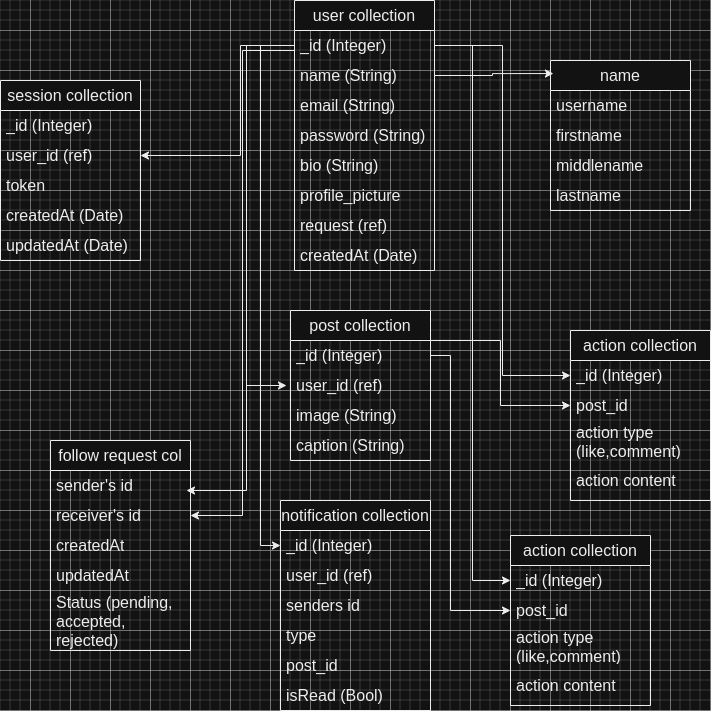

The diagram above was exported from draw.io. Its source (the exported page's mxGraphModel, read from the mxfile embedded in the PNG):
<mxGraphModel dx="1362" dy="807" grid="1" gridSize="10" guides="1" tooltips="1" connect="1" arrows="1" fold="1" page="1" pageScale="1" pageWidth="827" pageHeight="1169" math="0" shadow="0">
  <root>
    <mxCell id="0" />
    <mxCell id="1" parent="0" />
    <mxCell id="WQ37ABWbHuxESDcNyKQO-1" value="user collection" style="swimlane;fontStyle=0;childLayout=stackLayout;horizontal=1;startSize=30;horizontalStack=0;resizeParent=1;resizeParentMax=0;resizeLast=0;collapsible=1;marginBottom=0;whiteSpace=wrap;html=1;fontSize=16;" vertex="1" parent="1">
      <mxGeometry x="344" y="50" width="140" height="270" as="geometry" />
    </mxCell>
    <mxCell id="WQ37ABWbHuxESDcNyKQO-2" value="_id (Integer)" style="text;strokeColor=none;fillColor=none;align=left;verticalAlign=middle;spacingLeft=4;spacingRight=4;overflow=hidden;points=[[0,0.5],[1,0.5]];portConstraint=eastwest;rotatable=0;whiteSpace=wrap;html=1;fontSize=16;" vertex="1" parent="WQ37ABWbHuxESDcNyKQO-1">
      <mxGeometry y="30" width="140" height="30" as="geometry" />
    </mxCell>
    <mxCell id="WQ37ABWbHuxESDcNyKQO-3" value="name (String)" style="text;strokeColor=none;fillColor=none;align=left;verticalAlign=middle;spacingLeft=4;spacingRight=4;overflow=hidden;points=[[0,0.5],[1,0.5]];portConstraint=eastwest;rotatable=0;whiteSpace=wrap;html=1;fontSize=16;" vertex="1" parent="WQ37ABWbHuxESDcNyKQO-1">
      <mxGeometry y="60" width="140" height="30" as="geometry" />
    </mxCell>
    <mxCell id="WQ37ABWbHuxESDcNyKQO-4" value="email (String)" style="text;strokeColor=none;fillColor=none;align=left;verticalAlign=middle;spacingLeft=4;spacingRight=4;overflow=hidden;points=[[0,0.5],[1,0.5]];portConstraint=eastwest;rotatable=0;whiteSpace=wrap;html=1;fontSize=16;" vertex="1" parent="WQ37ABWbHuxESDcNyKQO-1">
      <mxGeometry y="90" width="140" height="30" as="geometry" />
    </mxCell>
    <mxCell id="WQ37ABWbHuxESDcNyKQO-5" value="password (String)" style="text;strokeColor=none;fillColor=none;align=left;verticalAlign=middle;spacingLeft=4;spacingRight=4;overflow=hidden;points=[[0,0.5],[1,0.5]];portConstraint=eastwest;rotatable=0;whiteSpace=wrap;html=1;fontSize=16;" vertex="1" parent="WQ37ABWbHuxESDcNyKQO-1">
      <mxGeometry y="120" width="140" height="30" as="geometry" />
    </mxCell>
    <mxCell id="WQ37ABWbHuxESDcNyKQO-6" value="bio (String)" style="text;strokeColor=none;fillColor=none;align=left;verticalAlign=middle;spacingLeft=4;spacingRight=4;overflow=hidden;points=[[0,0.5],[1,0.5]];portConstraint=eastwest;rotatable=0;whiteSpace=wrap;html=1;fontSize=16;" vertex="1" parent="WQ37ABWbHuxESDcNyKQO-1">
      <mxGeometry y="150" width="140" height="30" as="geometry" />
    </mxCell>
    <mxCell id="WQ37ABWbHuxESDcNyKQO-7" value="profile_picture" style="text;strokeColor=none;fillColor=none;align=left;verticalAlign=middle;spacingLeft=4;spacingRight=4;overflow=hidden;points=[[0,0.5],[1,0.5]];portConstraint=eastwest;rotatable=0;whiteSpace=wrap;html=1;fontSize=16;" vertex="1" parent="WQ37ABWbHuxESDcNyKQO-1">
      <mxGeometry y="180" width="140" height="30" as="geometry" />
    </mxCell>
    <mxCell id="WQ37ABWbHuxESDcNyKQO-8" value="request (ref)" style="text;strokeColor=none;fillColor=none;align=left;verticalAlign=middle;spacingLeft=4;spacingRight=4;overflow=hidden;points=[[0,0.5],[1,0.5]];portConstraint=eastwest;rotatable=0;whiteSpace=wrap;html=1;fontSize=16;" vertex="1" parent="WQ37ABWbHuxESDcNyKQO-1">
      <mxGeometry y="210" width="140" height="30" as="geometry" />
    </mxCell>
    <mxCell id="WQ37ABWbHuxESDcNyKQO-9" value="createdAt (Date)" style="text;strokeColor=none;fillColor=none;align=left;verticalAlign=middle;spacingLeft=4;spacingRight=4;overflow=hidden;points=[[0,0.5],[1,0.5]];portConstraint=eastwest;rotatable=0;whiteSpace=wrap;html=1;fontSize=16;" vertex="1" parent="WQ37ABWbHuxESDcNyKQO-1">
      <mxGeometry y="240" width="140" height="30" as="geometry" />
    </mxCell>
    <mxCell id="WQ37ABWbHuxESDcNyKQO-10" value="post collection" style="swimlane;fontStyle=0;childLayout=stackLayout;horizontal=1;startSize=30;horizontalStack=0;resizeParent=1;resizeParentMax=0;resizeLast=0;collapsible=1;marginBottom=0;whiteSpace=wrap;html=1;fontSize=16;" vertex="1" parent="1">
      <mxGeometry x="340" y="360" width="140" height="150" as="geometry" />
    </mxCell>
    <mxCell id="WQ37ABWbHuxESDcNyKQO-11" value="_id (Integer)" style="text;strokeColor=none;fillColor=none;align=left;verticalAlign=middle;spacingLeft=4;spacingRight=4;overflow=hidden;points=[[0,0.5],[1,0.5]];portConstraint=eastwest;rotatable=0;whiteSpace=wrap;html=1;fontSize=16;" vertex="1" parent="WQ37ABWbHuxESDcNyKQO-10">
      <mxGeometry y="30" width="140" height="30" as="geometry" />
    </mxCell>
    <mxCell id="WQ37ABWbHuxESDcNyKQO-12" value="user_id (ref)" style="text;strokeColor=none;fillColor=none;align=left;verticalAlign=middle;spacingLeft=4;spacingRight=4;overflow=hidden;points=[[0,0.5],[1,0.5]];portConstraint=eastwest;rotatable=0;whiteSpace=wrap;html=1;fontSize=16;" vertex="1" parent="WQ37ABWbHuxESDcNyKQO-10">
      <mxGeometry y="60" width="140" height="30" as="geometry" />
    </mxCell>
    <mxCell id="WQ37ABWbHuxESDcNyKQO-13" value="image (String)" style="text;strokeColor=none;fillColor=none;align=left;verticalAlign=middle;spacingLeft=4;spacingRight=4;overflow=hidden;points=[[0,0.5],[1,0.5]];portConstraint=eastwest;rotatable=0;whiteSpace=wrap;html=1;fontSize=16;" vertex="1" parent="WQ37ABWbHuxESDcNyKQO-10">
      <mxGeometry y="90" width="140" height="30" as="geometry" />
    </mxCell>
    <mxCell id="WQ37ABWbHuxESDcNyKQO-14" value="caption (String)" style="text;strokeColor=none;fillColor=none;align=left;verticalAlign=middle;spacingLeft=4;spacingRight=4;overflow=hidden;points=[[0,0.5],[1,0.5]];portConstraint=eastwest;rotatable=0;whiteSpace=wrap;html=1;fontSize=16;" vertex="1" parent="WQ37ABWbHuxESDcNyKQO-10">
      <mxGeometry y="120" width="140" height="30" as="geometry" />
    </mxCell>
    <mxCell id="WQ37ABWbHuxESDcNyKQO-23" value="action collection" style="swimlane;fontStyle=0;childLayout=stackLayout;horizontal=1;startSize=30;horizontalStack=0;resizeParent=1;resizeParentMax=0;resizeLast=0;collapsible=1;marginBottom=0;whiteSpace=wrap;html=1;fontSize=16;" vertex="1" parent="1">
      <mxGeometry x="620" y="380" width="140" height="170" as="geometry" />
    </mxCell>
    <mxCell id="WQ37ABWbHuxESDcNyKQO-24" value="_id (Integer)" style="text;strokeColor=none;fillColor=none;align=left;verticalAlign=middle;spacingLeft=4;spacingRight=4;overflow=hidden;points=[[0,0.5],[1,0.5]];portConstraint=eastwest;rotatable=0;whiteSpace=wrap;html=1;fontSize=16;" vertex="1" parent="WQ37ABWbHuxESDcNyKQO-23">
      <mxGeometry y="30" width="140" height="30" as="geometry" />
    </mxCell>
    <mxCell id="WQ37ABWbHuxESDcNyKQO-25" value="post_id" style="text;strokeColor=none;fillColor=none;align=left;verticalAlign=middle;spacingLeft=4;spacingRight=4;overflow=hidden;points=[[0,0.5],[1,0.5]];portConstraint=eastwest;rotatable=0;whiteSpace=wrap;html=1;fontSize=16;" vertex="1" parent="WQ37ABWbHuxESDcNyKQO-23">
      <mxGeometry y="60" width="140" height="30" as="geometry" />
    </mxCell>
    <mxCell id="WQ37ABWbHuxESDcNyKQO-26" value="action type (like,comment)" style="text;strokeColor=none;fillColor=none;align=left;verticalAlign=middle;spacingLeft=4;spacingRight=4;overflow=hidden;points=[[0,0.5],[1,0.5]];portConstraint=eastwest;rotatable=0;whiteSpace=wrap;html=1;fontSize=16;" vertex="1" parent="WQ37ABWbHuxESDcNyKQO-23">
      <mxGeometry y="90" width="140" height="40" as="geometry" />
    </mxCell>
    <mxCell id="WQ37ABWbHuxESDcNyKQO-27" value="action content" style="text;strokeColor=none;fillColor=none;align=left;verticalAlign=middle;spacingLeft=4;spacingRight=4;overflow=hidden;points=[[0,0.5],[1,0.5]];portConstraint=eastwest;rotatable=0;whiteSpace=wrap;html=1;fontSize=16;" vertex="1" parent="WQ37ABWbHuxESDcNyKQO-23">
      <mxGeometry y="130" width="140" height="40" as="geometry" />
    </mxCell>
    <mxCell id="WQ37ABWbHuxESDcNyKQO-28" value="name" style="swimlane;fontStyle=0;childLayout=stackLayout;horizontal=1;startSize=30;horizontalStack=0;resizeParent=1;resizeParentMax=0;resizeLast=0;collapsible=1;marginBottom=0;whiteSpace=wrap;html=1;fontSize=16;" vertex="1" parent="1">
      <mxGeometry x="600" y="110" width="140" height="150" as="geometry" />
    </mxCell>
    <mxCell id="WQ37ABWbHuxESDcNyKQO-29" value="username" style="text;strokeColor=none;fillColor=none;align=left;verticalAlign=middle;spacingLeft=4;spacingRight=4;overflow=hidden;points=[[0,0.5],[1,0.5]];portConstraint=eastwest;rotatable=0;whiteSpace=wrap;html=1;fontSize=16;" vertex="1" parent="WQ37ABWbHuxESDcNyKQO-28">
      <mxGeometry y="30" width="140" height="30" as="geometry" />
    </mxCell>
    <mxCell id="WQ37ABWbHuxESDcNyKQO-30" value="firstname" style="text;strokeColor=none;fillColor=none;align=left;verticalAlign=middle;spacingLeft=4;spacingRight=4;overflow=hidden;points=[[0,0.5],[1,0.5]];portConstraint=eastwest;rotatable=0;whiteSpace=wrap;html=1;fontSize=16;" vertex="1" parent="WQ37ABWbHuxESDcNyKQO-28">
      <mxGeometry y="60" width="140" height="30" as="geometry" />
    </mxCell>
    <mxCell id="WQ37ABWbHuxESDcNyKQO-31" value="middlename" style="text;strokeColor=none;fillColor=none;align=left;verticalAlign=middle;spacingLeft=4;spacingRight=4;overflow=hidden;points=[[0,0.5],[1,0.5]];portConstraint=eastwest;rotatable=0;whiteSpace=wrap;html=1;fontSize=16;" vertex="1" parent="WQ37ABWbHuxESDcNyKQO-28">
      <mxGeometry y="90" width="140" height="30" as="geometry" />
    </mxCell>
    <mxCell id="WQ37ABWbHuxESDcNyKQO-32" value="lastname" style="text;strokeColor=none;fillColor=none;align=left;verticalAlign=middle;spacingLeft=4;spacingRight=4;overflow=hidden;points=[[0,0.5],[1,0.5]];portConstraint=eastwest;rotatable=0;whiteSpace=wrap;html=1;fontSize=16;" vertex="1" parent="WQ37ABWbHuxESDcNyKQO-28">
      <mxGeometry y="120" width="140" height="30" as="geometry" />
    </mxCell>
    <mxCell id="WQ37ABWbHuxESDcNyKQO-33" style="edgeStyle=orthogonalEdgeStyle;rounded=0;orthogonalLoop=1;jettySize=auto;html=1;entryX=0.021;entryY=0.087;entryDx=0;entryDy=0;entryPerimeter=0;" edge="1" parent="1" source="WQ37ABWbHuxESDcNyKQO-3" target="WQ37ABWbHuxESDcNyKQO-28">
      <mxGeometry relative="1" as="geometry" />
    </mxCell>
    <mxCell id="WQ37ABWbHuxESDcNyKQO-35" style="edgeStyle=orthogonalEdgeStyle;rounded=0;orthogonalLoop=1;jettySize=auto;html=1;entryX=0;entryY=0.5;entryDx=0;entryDy=0;" edge="1" parent="1">
      <mxGeometry relative="1" as="geometry">
        <mxPoint x="340" y="95" as="sourcePoint" />
        <mxPoint x="336" y="435" as="targetPoint" />
        <Array as="points">
          <mxPoint x="296" y="95" />
          <mxPoint x="296" y="435" />
        </Array>
      </mxGeometry>
    </mxCell>
    <mxCell id="WQ37ABWbHuxESDcNyKQO-37" value="follow request col" style="swimlane;fontStyle=0;childLayout=stackLayout;horizontal=1;startSize=30;horizontalStack=0;resizeParent=1;resizeParentMax=0;resizeLast=0;collapsible=1;marginBottom=0;whiteSpace=wrap;html=1;fontSize=16;" vertex="1" parent="1">
      <mxGeometry x="100" y="490" width="140" height="210" as="geometry" />
    </mxCell>
    <mxCell id="WQ37ABWbHuxESDcNyKQO-38" value="sender's id" style="text;strokeColor=none;fillColor=none;align=left;verticalAlign=middle;spacingLeft=4;spacingRight=4;overflow=hidden;points=[[0,0.5],[1,0.5]];portConstraint=eastwest;rotatable=0;whiteSpace=wrap;html=1;fontSize=16;" vertex="1" parent="WQ37ABWbHuxESDcNyKQO-37">
      <mxGeometry y="30" width="140" height="30" as="geometry" />
    </mxCell>
    <mxCell id="WQ37ABWbHuxESDcNyKQO-39" value="receiver's id" style="text;strokeColor=none;fillColor=none;align=left;verticalAlign=middle;spacingLeft=4;spacingRight=4;overflow=hidden;points=[[0,0.5],[1,0.5]];portConstraint=eastwest;rotatable=0;whiteSpace=wrap;html=1;fontSize=16;" vertex="1" parent="WQ37ABWbHuxESDcNyKQO-37">
      <mxGeometry y="60" width="140" height="30" as="geometry" />
    </mxCell>
    <mxCell id="WQ37ABWbHuxESDcNyKQO-41" value="createdAt" style="text;strokeColor=none;fillColor=none;align=left;verticalAlign=middle;spacingLeft=4;spacingRight=4;overflow=hidden;points=[[0,0.5],[1,0.5]];portConstraint=eastwest;rotatable=0;whiteSpace=wrap;html=1;fontSize=16;" vertex="1" parent="WQ37ABWbHuxESDcNyKQO-37">
      <mxGeometry y="90" width="140" height="30" as="geometry" />
    </mxCell>
    <mxCell id="WQ37ABWbHuxESDcNyKQO-42" value="updatedAt" style="text;strokeColor=none;fillColor=none;align=left;verticalAlign=middle;spacingLeft=4;spacingRight=4;overflow=hidden;points=[[0,0.5],[1,0.5]];portConstraint=eastwest;rotatable=0;whiteSpace=wrap;html=1;fontSize=16;" vertex="1" parent="WQ37ABWbHuxESDcNyKQO-37">
      <mxGeometry y="120" width="140" height="30" as="geometry" />
    </mxCell>
    <mxCell id="WQ37ABWbHuxESDcNyKQO-40" value="Status (pending, accepted,&amp;nbsp; rejected)" style="text;strokeColor=none;fillColor=none;align=left;verticalAlign=middle;spacingLeft=4;spacingRight=4;overflow=hidden;points=[[0,0.5],[1,0.5]];portConstraint=eastwest;rotatable=0;whiteSpace=wrap;html=1;fontSize=16;" vertex="1" parent="WQ37ABWbHuxESDcNyKQO-37">
      <mxGeometry y="150" width="140" height="60" as="geometry" />
    </mxCell>
    <mxCell id="WQ37ABWbHuxESDcNyKQO-43" style="edgeStyle=orthogonalEdgeStyle;rounded=0;orthogonalLoop=1;jettySize=auto;html=1;entryX=1;entryY=0.5;entryDx=0;entryDy=0;" edge="1" parent="1">
      <mxGeometry relative="1" as="geometry">
        <mxPoint x="340" y="100" as="sourcePoint" />
        <mxPoint x="236" y="540" as="targetPoint" />
        <Array as="points">
          <mxPoint x="296" y="100" />
          <mxPoint x="296" y="540" />
        </Array>
      </mxGeometry>
    </mxCell>
    <mxCell id="WQ37ABWbHuxESDcNyKQO-44" style="edgeStyle=orthogonalEdgeStyle;rounded=0;orthogonalLoop=1;jettySize=auto;html=1;entryX=1;entryY=0.5;entryDx=0;entryDy=0;" edge="1" parent="1" source="WQ37ABWbHuxESDcNyKQO-2" target="WQ37ABWbHuxESDcNyKQO-39">
      <mxGeometry relative="1" as="geometry">
        <Array as="points">
          <mxPoint x="292" y="100" />
          <mxPoint x="292" y="565" />
        </Array>
      </mxGeometry>
    </mxCell>
    <mxCell id="WQ37ABWbHuxESDcNyKQO-45" value="session collection" style="swimlane;fontStyle=0;childLayout=stackLayout;horizontal=1;startSize=30;horizontalStack=0;resizeParent=1;resizeParentMax=0;resizeLast=0;collapsible=1;marginBottom=0;whiteSpace=wrap;html=1;fontSize=16;" vertex="1" parent="1">
      <mxGeometry x="50" y="130" width="140" height="180" as="geometry" />
    </mxCell>
    <mxCell id="WQ37ABWbHuxESDcNyKQO-46" value="_id (Integer)" style="text;strokeColor=none;fillColor=none;align=left;verticalAlign=middle;spacingLeft=4;spacingRight=4;overflow=hidden;points=[[0,0.5],[1,0.5]];portConstraint=eastwest;rotatable=0;whiteSpace=wrap;html=1;fontSize=16;" vertex="1" parent="WQ37ABWbHuxESDcNyKQO-45">
      <mxGeometry y="30" width="140" height="30" as="geometry" />
    </mxCell>
    <mxCell id="WQ37ABWbHuxESDcNyKQO-47" value="user_id (ref)" style="text;strokeColor=none;fillColor=none;align=left;verticalAlign=middle;spacingLeft=4;spacingRight=4;overflow=hidden;points=[[0,0.5],[1,0.5]];portConstraint=eastwest;rotatable=0;whiteSpace=wrap;html=1;fontSize=16;" vertex="1" parent="WQ37ABWbHuxESDcNyKQO-45">
      <mxGeometry y="60" width="140" height="30" as="geometry" />
    </mxCell>
    <mxCell id="WQ37ABWbHuxESDcNyKQO-48" value="token" style="text;strokeColor=none;fillColor=none;align=left;verticalAlign=middle;spacingLeft=4;spacingRight=4;overflow=hidden;points=[[0,0.5],[1,0.5]];portConstraint=eastwest;rotatable=0;whiteSpace=wrap;html=1;fontSize=16;" vertex="1" parent="WQ37ABWbHuxESDcNyKQO-45">
      <mxGeometry y="90" width="140" height="30" as="geometry" />
    </mxCell>
    <mxCell id="WQ37ABWbHuxESDcNyKQO-49" value="createdAt (Date)" style="text;strokeColor=none;fillColor=none;align=left;verticalAlign=middle;spacingLeft=4;spacingRight=4;overflow=hidden;points=[[0,0.5],[1,0.5]];portConstraint=eastwest;rotatable=0;whiteSpace=wrap;html=1;fontSize=16;" vertex="1" parent="WQ37ABWbHuxESDcNyKQO-45">
      <mxGeometry y="120" width="140" height="30" as="geometry" />
    </mxCell>
    <mxCell id="WQ37ABWbHuxESDcNyKQO-50" value="updatedAt (Date)" style="text;strokeColor=none;fillColor=none;align=left;verticalAlign=middle;spacingLeft=4;spacingRight=4;overflow=hidden;points=[[0,0.5],[1,0.5]];portConstraint=eastwest;rotatable=0;whiteSpace=wrap;html=1;fontSize=16;" vertex="1" parent="WQ37ABWbHuxESDcNyKQO-45">
      <mxGeometry y="150" width="140" height="30" as="geometry" />
    </mxCell>
    <mxCell id="WQ37ABWbHuxESDcNyKQO-51" style="edgeStyle=orthogonalEdgeStyle;rounded=0;orthogonalLoop=1;jettySize=auto;html=1;entryX=1;entryY=0.5;entryDx=0;entryDy=0;" edge="1" parent="1" source="WQ37ABWbHuxESDcNyKQO-2" target="WQ37ABWbHuxESDcNyKQO-47">
      <mxGeometry relative="1" as="geometry">
        <Array as="points">
          <mxPoint x="290" y="95" />
          <mxPoint x="290" y="205" />
        </Array>
      </mxGeometry>
    </mxCell>
    <mxCell id="WQ37ABWbHuxESDcNyKQO-52" style="edgeStyle=orthogonalEdgeStyle;rounded=0;orthogonalLoop=1;jettySize=auto;html=1;" edge="1" parent="1" source="WQ37ABWbHuxESDcNyKQO-2" target="WQ37ABWbHuxESDcNyKQO-24">
      <mxGeometry relative="1" as="geometry" />
    </mxCell>
    <mxCell id="WQ37ABWbHuxESDcNyKQO-53" style="edgeStyle=orthogonalEdgeStyle;rounded=0;orthogonalLoop=1;jettySize=auto;html=1;entryX=0;entryY=0.5;entryDx=0;entryDy=0;" edge="1" parent="1" source="WQ37ABWbHuxESDcNyKQO-11" target="WQ37ABWbHuxESDcNyKQO-25">
      <mxGeometry relative="1" as="geometry">
        <Array as="points">
          <mxPoint x="550" y="390" />
          <mxPoint x="550" y="455" />
        </Array>
      </mxGeometry>
    </mxCell>
    <mxCell id="WQ37ABWbHuxESDcNyKQO-54" value="notification collection" style="swimlane;fontStyle=0;childLayout=stackLayout;horizontal=1;startSize=30;horizontalStack=0;resizeParent=1;resizeParentMax=0;resizeLast=0;collapsible=1;marginBottom=0;whiteSpace=wrap;html=1;fontSize=16;" vertex="1" parent="1">
      <mxGeometry x="330" y="550" width="150" height="210" as="geometry" />
    </mxCell>
    <mxCell id="WQ37ABWbHuxESDcNyKQO-55" value="_id (Integer)" style="text;strokeColor=none;fillColor=none;align=left;verticalAlign=middle;spacingLeft=4;spacingRight=4;overflow=hidden;points=[[0,0.5],[1,0.5]];portConstraint=eastwest;rotatable=0;whiteSpace=wrap;html=1;fontSize=16;" vertex="1" parent="WQ37ABWbHuxESDcNyKQO-54">
      <mxGeometry y="30" width="150" height="30" as="geometry" />
    </mxCell>
    <mxCell id="WQ37ABWbHuxESDcNyKQO-56" value="user_id (ref)" style="text;strokeColor=none;fillColor=none;align=left;verticalAlign=middle;spacingLeft=4;spacingRight=4;overflow=hidden;points=[[0,0.5],[1,0.5]];portConstraint=eastwest;rotatable=0;whiteSpace=wrap;html=1;fontSize=16;" vertex="1" parent="WQ37ABWbHuxESDcNyKQO-54">
      <mxGeometry y="60" width="150" height="30" as="geometry" />
    </mxCell>
    <mxCell id="WQ37ABWbHuxESDcNyKQO-57" value="senders id" style="text;strokeColor=none;fillColor=none;align=left;verticalAlign=middle;spacingLeft=4;spacingRight=4;overflow=hidden;points=[[0,0.5],[1,0.5]];portConstraint=eastwest;rotatable=0;whiteSpace=wrap;html=1;fontSize=16;" vertex="1" parent="WQ37ABWbHuxESDcNyKQO-54">
      <mxGeometry y="90" width="150" height="30" as="geometry" />
    </mxCell>
    <mxCell id="WQ37ABWbHuxESDcNyKQO-58" value="type" style="text;strokeColor=none;fillColor=none;align=left;verticalAlign=middle;spacingLeft=4;spacingRight=4;overflow=hidden;points=[[0,0.5],[1,0.5]];portConstraint=eastwest;rotatable=0;whiteSpace=wrap;html=1;fontSize=16;" vertex="1" parent="WQ37ABWbHuxESDcNyKQO-54">
      <mxGeometry y="120" width="150" height="30" as="geometry" />
    </mxCell>
    <mxCell id="WQ37ABWbHuxESDcNyKQO-66" value="post_id" style="text;strokeColor=none;fillColor=none;align=left;verticalAlign=middle;spacingLeft=4;spacingRight=4;overflow=hidden;points=[[0,0.5],[1,0.5]];portConstraint=eastwest;rotatable=0;whiteSpace=wrap;html=1;fontSize=16;" vertex="1" parent="WQ37ABWbHuxESDcNyKQO-54">
      <mxGeometry y="150" width="150" height="30" as="geometry" />
    </mxCell>
    <mxCell id="WQ37ABWbHuxESDcNyKQO-68" value="isRead (Bool)" style="text;strokeColor=none;fillColor=none;align=left;verticalAlign=middle;spacingLeft=4;spacingRight=4;overflow=hidden;points=[[0,0.5],[1,0.5]];portConstraint=eastwest;rotatable=0;whiteSpace=wrap;html=1;fontSize=16;" vertex="1" parent="WQ37ABWbHuxESDcNyKQO-54">
      <mxGeometry y="180" width="150" height="30" as="geometry" />
    </mxCell>
    <mxCell id="WQ37ABWbHuxESDcNyKQO-69" value="action collection" style="swimlane;fontStyle=0;childLayout=stackLayout;horizontal=1;startSize=30;horizontalStack=0;resizeParent=1;resizeParentMax=0;resizeLast=0;collapsible=1;marginBottom=0;whiteSpace=wrap;html=1;fontSize=16;" vertex="1" parent="1">
      <mxGeometry x="560" y="585" width="140" height="170" as="geometry" />
    </mxCell>
    <mxCell id="WQ37ABWbHuxESDcNyKQO-70" value="_id (Integer)" style="text;strokeColor=none;fillColor=none;align=left;verticalAlign=middle;spacingLeft=4;spacingRight=4;overflow=hidden;points=[[0,0.5],[1,0.5]];portConstraint=eastwest;rotatable=0;whiteSpace=wrap;html=1;fontSize=16;" vertex="1" parent="WQ37ABWbHuxESDcNyKQO-69">
      <mxGeometry y="30" width="140" height="30" as="geometry" />
    </mxCell>
    <mxCell id="WQ37ABWbHuxESDcNyKQO-71" value="post_id" style="text;strokeColor=none;fillColor=none;align=left;verticalAlign=middle;spacingLeft=4;spacingRight=4;overflow=hidden;points=[[0,0.5],[1,0.5]];portConstraint=eastwest;rotatable=0;whiteSpace=wrap;html=1;fontSize=16;" vertex="1" parent="WQ37ABWbHuxESDcNyKQO-69">
      <mxGeometry y="60" width="140" height="30" as="geometry" />
    </mxCell>
    <mxCell id="WQ37ABWbHuxESDcNyKQO-72" value="action type (like,comment)" style="text;strokeColor=none;fillColor=none;align=left;verticalAlign=middle;spacingLeft=4;spacingRight=4;overflow=hidden;points=[[0,0.5],[1,0.5]];portConstraint=eastwest;rotatable=0;whiteSpace=wrap;html=1;fontSize=16;" vertex="1" parent="WQ37ABWbHuxESDcNyKQO-69">
      <mxGeometry y="90" width="140" height="40" as="geometry" />
    </mxCell>
    <mxCell id="WQ37ABWbHuxESDcNyKQO-73" value="action content" style="text;strokeColor=none;fillColor=none;align=left;verticalAlign=middle;spacingLeft=4;spacingRight=4;overflow=hidden;points=[[0,0.5],[1,0.5]];portConstraint=eastwest;rotatable=0;whiteSpace=wrap;html=1;fontSize=16;" vertex="1" parent="WQ37ABWbHuxESDcNyKQO-69">
      <mxGeometry y="130" width="140" height="40" as="geometry" />
    </mxCell>
    <mxCell id="WQ37ABWbHuxESDcNyKQO-74" style="edgeStyle=orthogonalEdgeStyle;rounded=0;orthogonalLoop=1;jettySize=auto;html=1;entryX=0;entryY=0.5;entryDx=0;entryDy=0;" edge="1" parent="1" source="WQ37ABWbHuxESDcNyKQO-2" target="WQ37ABWbHuxESDcNyKQO-70">
      <mxGeometry relative="1" as="geometry" />
    </mxCell>
    <mxCell id="WQ37ABWbHuxESDcNyKQO-75" style="edgeStyle=orthogonalEdgeStyle;rounded=0;orthogonalLoop=1;jettySize=auto;html=1;entryX=0;entryY=0.5;entryDx=0;entryDy=0;" edge="1" parent="1" source="WQ37ABWbHuxESDcNyKQO-11" target="WQ37ABWbHuxESDcNyKQO-71">
      <mxGeometry relative="1" as="geometry">
        <Array as="points">
          <mxPoint x="500" y="405" />
          <mxPoint x="500" y="660" />
        </Array>
      </mxGeometry>
    </mxCell>
    <mxCell id="WQ37ABWbHuxESDcNyKQO-76" style="edgeStyle=orthogonalEdgeStyle;rounded=0;orthogonalLoop=1;jettySize=auto;html=1;entryX=0;entryY=0.5;entryDx=0;entryDy=0;" edge="1" parent="1" source="WQ37ABWbHuxESDcNyKQO-2" target="WQ37ABWbHuxESDcNyKQO-55">
      <mxGeometry relative="1" as="geometry" />
    </mxCell>
  </root>
</mxGraphModel>